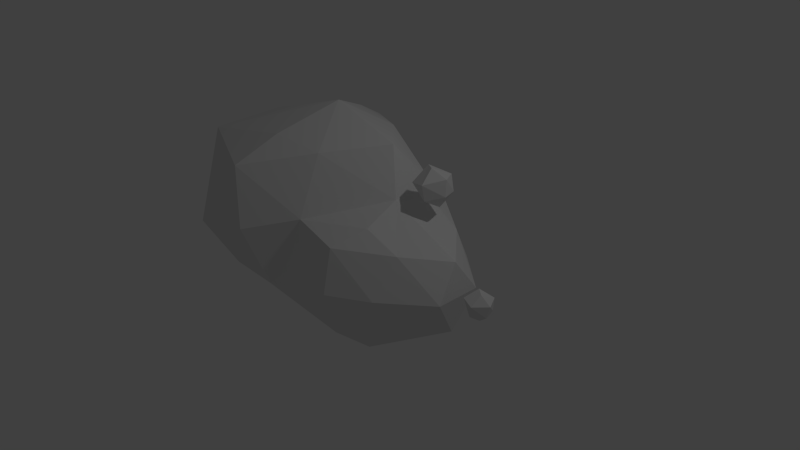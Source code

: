 # Source: Cloud2.blend  (saved by Blender 2.75.0; exported with 4.5.12 LTS)
import bpy
from mathutils import Matrix  # noqa: F401  (used for matrix-valued properties, if any)

bpy.ops.wm.read_factory_settings(use_empty=True)
scene = bpy.context.scene
scene.name = 'Scene'

# ---- collections
col_collection_1 = bpy.data.collections.new('Collection 1'); scene.collection.children.link(col_collection_1)

# ---- materials (node trees are filled in below, after node groups)
mat_material_001 = bpy.data.materials.new('Material.001')
mat_material_001.alpha_threshold = 0.0
mat_material_001.roughness = 0.5

# ---- material node trees
mat_material_001.use_nodes = True; mat_material_001.node_tree.nodes.clear()
_N = mat_material_001.node_tree.nodes; _L = mat_material_001.node_tree.links
n0 = _N.new('ShaderNodeOutputMaterial'); n0.name = 'Material Output'; n0.location = (300, 300)
n1 = _N.new('ShaderNodeBsdfDiffuse'); n1.name = 'Diffuse BSDF'; n1.location = (10, 300)
_L.new(n1.outputs[0], n0.inputs[0])
n0.is_active_output = True

# ---- world
world_world = bpy.data.worlds.new('World'); scene.world = world_world
world_world.color = (0.05088, 0.05088, 0.05088)
world_world.use_sun_shadow = False
world_world.sun_shadow_jitter_overblur = 0.0
world_world.cycles.sampling_method = 'MANUAL'
world_world.cycles.sample_map_resolution = 256

# ---- cameras
cam_camera = bpy.data.cameras.new('Camera')
cam_camera.clip_end = 100.0
cam_camera.lens = 35.0
cam_camera.sensor_width = 32.0
cam_camera.sensor_height = 18.0
cam_camera.ortho_scale = 7.314
cam_camera.dof.focus_distance = 0.0

# ---- lights
light_lamp = bpy.data.lights.new('Lamp', 'POINT')
light_lamp.transmission_factor = 0.0
light_lamp.cutoff_distance = 30.0
light_lamp.energy = 100.0
light_lamp.shadow_buffer_clip_start = 1.001
light_lamp.shadow_soft_size = 0.1
light_lamp.shadow_maximum_resolution = 0.006
light_lamp.use_absolute_resolution = True
light_lamp.cycles.use_multiple_importance_sampling = False

# ---- meshes
me_icosphere_003 = bpy.data.meshes.new('Icosphere.003')
me_icosphere_003.from_pydata([(0.1782, -0.1294, -1.061), (-0.8503, 2.235e-08, -0.6714), (-0.2352, 0.724, -0.7007), (0.5274, 0.7197, -0.5238), (-0.003617, -0.8923, -0.5238), (-0.5841, 0.797, 0.361), (0.8475, -0.2792, -0.5238), (0.4409, 0.9381, 0.315), (-0.8898, -0.5209, 0.3567), (-1.044, 0.0, -0.05359), (1.028, -0.1294, 0.315), (0.1947, -1.018, 0.315), (-0.1782, 0.1294, 1.061), (0.3389, -0.2462, 0.9577), (-8.054, -2.359, -6.011), (-1.847, -0.9615, -0.4101), (-8.164, -5.185, -3.546), (-7.518, 1.172, -6.356), (-5.268, -4.392, -0.2884), (-1.887, 1.786, -0.2884), (-14.04, -2.985, -3.491), (-4.394, 4.634, -2.789), (-13.05, 0.07137, -5.477), (-4.713, -2.684, 2.617), (-2.2, 0.07857, 2.183), (-13.43, -4.873, -0.2779), (-8.183, -6.041, -0.2779), (-8.164, 5.327, -3.546), (-9.176, 3.127, -5.477), (-8.274, -5.247, 2.87), (-4.713, 2.842, 2.617), (-5.268, 4.549, -0.2884), (-16.96, 0.07137, -3.011), (-17.3, -1.817, -0.2779), (-14.04, 3.127, -3.491), (-7.19, -2.985, 3.854), (-5.423, 0.07137, 4.737), (-13.45, -2.215, 4.419), (-8.183, 6.184, -0.2779), (-8.274, 5.39, 2.87), (-7.19, 3.127, 3.854), (-17.3, 1.96, -0.2779), (-16.69, 0.07137, 2.935), (-13.43, 5.016, -0.2779), (-13.45, 2.357, 4.419), (2.465, -1.536, -6.242), (1.829, -1.384, -5.744), (2.298, -0.8825, -5.908), (2.876, -0.9296, -5.948), (2.411, -2.093, -5.812), (2.287, -0.8127, -5.079), (3.047, -1.687, -6.005), (3.01, -0.7663, -5.337), (1.996, -1.771, -4.999), (1.827, -1.375, -5.263), (3.367, -1.59, -5.451), (2.727, -2.201, -5.258), (2.69, -1.333, -4.662), (3.012, -1.64, -4.843), (-1.379, -3.26, -6.39), (-4.565, -2.701, -7.934), (0.157, -1.225, -7.188), (1.089, -2.532, -5.225), (-4.261, -4.796, -6.123), (-4.065, -0.1154, -8.342), (-1.457, -4.386, -4.452), (1.278, -0.003788, -5.269), (-1.056, 1.042, -6.466), (-7.849, -0.619, -6.499), (-0.3363, -3.164, -2.533), (1.501, -1.26, -3.425), (-3.609, -5.441, -3.789), (-3.678, 2.987, -6.26), (-4.938, 1.424, -7.382), (-2.943, -4.861, -1.545), (-0.02987, 0.927, -2.605), (-0.9616, 2.234, -4.569), (-1.836, -3.251, -1.111), (-2.932, 3.61, -3.948), (-2.353, 3.015, -1.683), (-1.497, 1.275, -1.191)], [], [(0, 1, 2), (0, 2, 3), (0, 4, 1), (2, 1, 5), (6, 0, 3), (3, 2, 7), (0, 6, 4), (1, 4, 8), (2, 5, 7), (5, 1, 9), (6, 3, 10), (3, 7, 10), (4, 6, 11), (9, 1, 8), (4, 11, 8), (7, 5, 12), (9, 8, 5), (6, 10, 11), (10, 7, 13), (8, 11, 12), (13, 7, 12), (5, 8, 12), (11, 10, 13), (12, 11, 13), (14, 16, 20), (17, 14, 22), (18, 15, 23), (15, 19, 24), (22, 14, 20), (20, 16, 25), (26, 16, 18), (17, 27, 21), (17, 22, 28), (18, 23, 29), (15, 24, 23), (19, 30, 24), (21, 31, 19), (22, 20, 32), (33, 20, 25), (16, 26, 25), (26, 18, 29), (17, 28, 27), (21, 27, 31), (28, 22, 34), (29, 23, 35), (23, 24, 36), (19, 31, 30), (24, 30, 36), (22, 32, 34), (32, 20, 33), (33, 25, 37), (25, 26, 29), (28, 34, 27), (31, 27, 38), (37, 29, 35), (35, 23, 36), (31, 39, 30), (36, 30, 40), (34, 32, 41), (32, 33, 41), (33, 37, 42), (25, 29, 37), (27, 34, 43), (31, 38, 39), (27, 43, 38), (37, 35, 36), (30, 39, 40), (40, 44, 36), (43, 34, 41), (41, 33, 42), (44, 42, 37), (38, 43, 39), (44, 37, 36), (40, 39, 44), (43, 41, 44), (41, 42, 44), (43, 44, 39), (45, 46, 47), (45, 47, 48), (45, 49, 46), (47, 46, 50), (51, 45, 48), (48, 47, 52), (45, 51, 49), (46, 49, 53), (47, 50, 52), (50, 46, 54), (51, 48, 55), (48, 52, 55), (49, 51, 56), (54, 46, 53), (49, 56, 53), (52, 50, 57), (54, 53, 50), (51, 55, 56), (55, 52, 58), (53, 56, 57), (58, 52, 57), (50, 53, 57), (56, 55, 58), (57, 56, 58), (59, 60, 61), (59, 61, 62), (60, 59, 63), (61, 60, 64), (59, 62, 65), (62, 61, 66), (63, 59, 65), (61, 64, 67), (64, 60, 68), (65, 62, 69), (62, 66, 70), (61, 67, 66), (71, 63, 65), (64, 72, 67), (64, 68, 73), (65, 69, 74), (62, 70, 69), (66, 75, 70), (67, 76, 66), (14, 63, 16), (71, 65, 74), (64, 73, 72), (67, 72, 76), (72, 17, 21), (74, 69, 77), (66, 76, 75), (68, 14, 17), (76, 72, 78), (76, 79, 75), (76, 78, 79), (15, 75, 80), (75, 79, 80), (19, 18, 15), (78, 21, 79), (77, 69, 15), (70, 75, 15), (18, 77, 15), (80, 79, 19), (80, 19, 15), (68, 60, 14), (18, 74, 77), (69, 70, 15), (60, 63, 14), (72, 21, 78), (63, 71, 16), (16, 71, 74), (16, 74, 18), (73, 68, 17), (73, 17, 72), (21, 19, 79)])
me_icosphere_003.materials.append(mat_material_001)
me_icosphere_003.use_remesh_preserve_volume = False
me_icosphere_003.use_remesh_preserve_attributes = False
me_icosphere_003.use_mirror_vertex_groups = False
me_icosphere_003.update()

# ---- objects
ob_icosphere_000 = bpy.data.objects.new('Icosphere.000', me_icosphere_003)
ob_lamp = bpy.data.objects.new('Lamp', light_lamp)
ob_camera = bpy.data.objects.new('Camera', cam_camera)

# ---- transforms, parenting, visibility, modifiers, constraints
ob_icosphere_000.location = (0.8187, 0.2642, 1.136)
ob_icosphere_000.rotation_euler = (-0.005438, -0.2982, 0.0782)
ob_icosphere_000.scale = (0.2437, 0.2437, 0.2437)
ob_icosphere_000.lineart.crease_threshold = 0.0
ob_lamp.location = (4.076, 1.005, 5.904)
ob_lamp.rotation_euler = (0.6503, 0.05522, 1.866)
ob_lamp.lock_rotations_4d = False
ob_lamp.empty_display_type = 'ARROWS'
ob_lamp.color = (0.0, 0.0, 0.0, 0.0)
ob_lamp.lineart.crease_threshold = 0.0
ob_camera.location = (7.481, -6.508, 5.344)
ob_camera.rotation_euler = (1.109, 0.01082, 0.8149)
ob_camera.lock_rotations_4d = False
ob_camera.empty_display_type = 'ARROWS'
ob_camera.color = (0.0, 0.0, 0.0, 0.0)
ob_camera.display_type = 'WIRE'
ob_camera.lineart.crease_threshold = 0.0

# ---- collection membership
col_collection_1.objects.link(ob_icosphere_000)
col_collection_1.objects.link(ob_lamp)
col_collection_1.objects.link(ob_camera)

# ---- scene / render settings (as saved in the file)
scene.camera = ob_camera
scene.frame_start = 1; scene.frame_end = 250; scene.frame_set(1)
scene.render.engine = 'CYCLES'
scene.render.resolution_percentage = 50
scene.render.dither_intensity = 0.0
scene.cycles.use_denoising = False
scene.cycles.samples = 10
scene.cycles.sampling_pattern = 'TABULATED_SOBOL'
scene.cycles.light_sampling_threshold = 0.0
scene.cycles.use_adaptive_sampling = False
scene.cycles.use_light_tree = False
scene.cycles.blur_glossy = 0.0
scene.cycles.pixel_filter_type = 'GAUSSIAN'
scene.cycles.sample_clamp_indirect = 0.0
scene.view_settings.view_transform = 'Standard'
bpy.context.view_layer.update()
